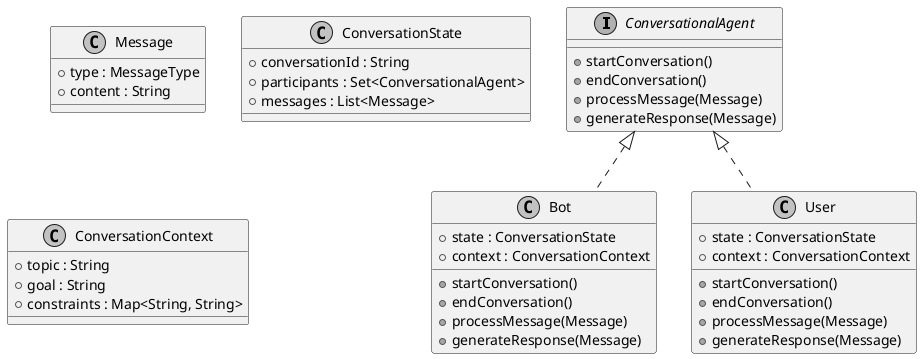

The diagram above was rendered by PlantUML. Its source (embedded in the PNG):
@startuml
skinparam monochrome true
skinparam packageStyle rectangle

interface ConversationalAgent {
    + startConversation()
    + endConversation()
    + processMessage(Message)
    + generateResponse(Message)
}

class Bot implements ConversationalAgent {
    + state : ConversationState
    + context : ConversationContext

    + startConversation()
    + endConversation()
    + processMessage(Message)
    + generateResponse(Message)
}

class User implements ConversationalAgent {
    + state : ConversationState
    + context : ConversationContext

    + startConversation()
    + endConversation()
    + processMessage(Message)
    + generateResponse(Message)
}

class Message {
    + type : MessageType
    + content : String
}

class ConversationState {
    + conversationId : String
    + participants : Set<ConversationalAgent>
    + messages : List<Message>
}

class ConversationContext {
    + topic : String
    + goal : String
    + constraints : Map<String, String>
}

@enduml